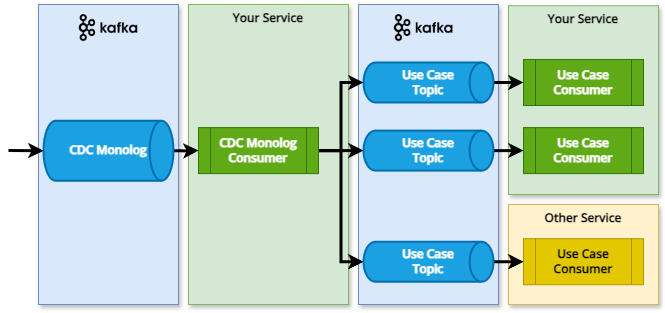

The diagram above was exported from draw.io. Its source (the exported page's mxGraphModel, read from the mxfile embedded in the PNG):
<mxGraphModel dx="956" dy="515" grid="1" gridSize="10" guides="1" tooltips="1" connect="1" arrows="1" fold="1" page="1" pageScale="1" pageWidth="2339" pageHeight="3300" math="0" shadow="0">
  <root>
    <mxCell id="0" />
    <mxCell id="1" parent="0" />
    <mxCell id="OdeK_fGVkx1VubAP2zL1-40" value="Other Service" style="rounded=0;whiteSpace=wrap;html=1;shadow=1;strokeColor=#d6b656;verticalAlign=top;fillColor=#fff2cc;fontFamily=Open Sans;fontSource=https%3A%2F%2Ffonts.googleapis.com%2Fcss%3Ffamily%3DOpen%2BSans;fontStyle=1" vertex="1" parent="1">
      <mxGeometry x="540" y="1000" width="150" height="100" as="geometry" />
    </mxCell>
    <mxCell id="OdeK_fGVkx1VubAP2zL1-39" value="Your Service" style="rounded=0;whiteSpace=wrap;html=1;shadow=1;strokeColor=#82b366;verticalAlign=top;fillColor=#d5e8d4;fontFamily=Open Sans;fontSource=https%3A%2F%2Ffonts.googleapis.com%2Fcss%3Ffamily%3DOpen%2BSans;fontStyle=1" vertex="1" parent="1">
      <mxGeometry x="540" y="801.25" width="150" height="188.75" as="geometry" />
    </mxCell>
    <mxCell id="OdeK_fGVkx1VubAP2zL1-3" value="" style="rounded=0;whiteSpace=wrap;html=1;color=blue;strokeColor=#6c8ebf;shadow=1;verticalAlign=top;fillColor=#dae8fc;fontFamily=Open Sans;fontSource=https%3A%2F%2Ffonts.googleapis.com%2Fcss%3Ffamily%3DOpen%2BSans;fontStyle=1" vertex="1" parent="1">
      <mxGeometry x="390" y="800" width="140" height="300" as="geometry" />
    </mxCell>
    <mxCell id="jc7niEWh7HPiy8FLHW8Z-3" value="" style="rounded=0;whiteSpace=wrap;html=1;color=blue;strokeColor=#6c8ebf;shadow=1;verticalAlign=top;fillColor=#dae8fc;fontFamily=Open Sans;fontSource=https%3A%2F%2Ffonts.googleapis.com%2Fcss%3Ffamily%3DOpen%2BSans;fontStyle=1" parent="1" vertex="1">
      <mxGeometry x="70" y="800" width="140" height="300" as="geometry" />
    </mxCell>
    <mxCell id="VBdxwzj5qhL9x7UbV4Ei-27" value="Your Service" style="rounded=0;whiteSpace=wrap;html=1;shadow=1;strokeColor=#82b366;verticalAlign=top;fillColor=#d5e8d4;fontFamily=Open Sans;fontSource=https%3A%2F%2Ffonts.googleapis.com%2Fcss%3Ffamily%3DOpen%2BSans;fontStyle=1" parent="1" vertex="1">
      <mxGeometry x="220" y="800" width="160" height="300" as="geometry" />
    </mxCell>
    <mxCell id="OdeK_fGVkx1VubAP2zL1-32" style="edgeStyle=orthogonalEdgeStyle;rounded=0;orthogonalLoop=1;jettySize=auto;html=1;exitX=1;exitY=0.5;exitDx=0;exitDy=0;exitPerimeter=0;strokeWidth=3;fontFamily=Open Sans;fontSource=https%3A%2F%2Ffonts.googleapis.com%2Fcss%3Ffamily%3DOpen%2BSans;fontStyle=1" edge="1" parent="1" source="VBdxwzj5qhL9x7UbV4Ei-13" target="OdeK_fGVkx1VubAP2zL1-20">
      <mxGeometry relative="1" as="geometry" />
    </mxCell>
    <mxCell id="VBdxwzj5qhL9x7UbV4Ei-13" value="CDC Monolog" style="strokeWidth=2;html=1;shape=mxgraph.flowchart.direct_data;whiteSpace=wrap;align=center;fillColor=#1ba1e2;strokeColor=#006EAF;fontColor=#ffffff;fontFamily=Open Sans;fontSource=https%3A%2F%2Ffonts.googleapis.com%2Fcss%3Ffamily%3DOpen%2BSans;fontStyle=1" parent="1" vertex="1">
      <mxGeometry x="75" y="916.25" width="130" height="60" as="geometry" />
    </mxCell>
    <mxCell id="OdeK_fGVkx1VubAP2zL1-48" style="edgeStyle=orthogonalEdgeStyle;rounded=0;orthogonalLoop=1;jettySize=auto;html=1;exitX=1;exitY=0.5;exitDx=0;exitDy=0;exitPerimeter=0;entryX=0;entryY=0.5;entryDx=0;entryDy=0;strokeWidth=3;fontFamily=Open Sans;fontSource=https%3A%2F%2Ffonts.googleapis.com%2Fcss%3Ffamily%3DOpen%2BSans;fontStyle=1" edge="1" parent="1" source="OdeK_fGVkx1VubAP2zL1-4" target="OdeK_fGVkx1VubAP2zL1-41">
      <mxGeometry relative="1" as="geometry" />
    </mxCell>
    <mxCell id="OdeK_fGVkx1VubAP2zL1-4" value="Use Case&lt;br&gt;Topic" style="strokeWidth=2;html=1;shape=mxgraph.flowchart.direct_data;whiteSpace=wrap;align=center;fillColor=#1ba1e2;fontColor=#ffffff;strokeColor=#006EAF;fontFamily=Open Sans;fontSource=https%3A%2F%2Ffonts.googleapis.com%2Fcss%3Ffamily%3DOpen%2BSans;fontStyle=1" vertex="1" parent="1">
      <mxGeometry x="395" y="857.99" width="130" height="40" as="geometry" />
    </mxCell>
    <mxCell id="OdeK_fGVkx1VubAP2zL1-9" value="" style="shape=image;verticalLabelPosition=bottom;labelBackgroundColor=default;verticalAlign=top;aspect=fixed;imageAspect=0;image=https://us.ovhcloud.com/sites/default/files/styles/text_media_horizontal/public/2021-09/ECX-1909_Hero_Kafka_600x400%402x-1.png;fontFamily=Open Sans;fontSource=https%3A%2F%2Ffonts.googleapis.com%2Fcss%3Ffamily%3DOpen%2BSans;fontStyle=1" vertex="1" parent="1">
      <mxGeometry x="420" y="810" width="70.46" height="27.25" as="geometry" />
    </mxCell>
    <mxCell id="OdeK_fGVkx1VubAP2zL1-10" value="" style="shape=image;verticalLabelPosition=bottom;labelBackgroundColor=default;verticalAlign=top;aspect=fixed;imageAspect=0;image=https://us.ovhcloud.com/sites/default/files/styles/text_media_horizontal/public/2021-09/ECX-1909_Hero_Kafka_600x400%402x-1.png;fontFamily=Open Sans;fontSource=https%3A%2F%2Ffonts.googleapis.com%2Fcss%3Ffamily%3DOpen%2BSans;fontStyle=1" vertex="1" parent="1">
      <mxGeometry x="104.76999999999998" y="810" width="70.46" height="27.25" as="geometry" />
    </mxCell>
    <mxCell id="OdeK_fGVkx1VubAP2zL1-33" style="edgeStyle=orthogonalEdgeStyle;rounded=0;orthogonalLoop=1;jettySize=auto;html=1;exitX=1;exitY=0.5;exitDx=0;exitDy=0;entryX=0;entryY=0.5;entryDx=0;entryDy=0;strokeWidth=3;entryPerimeter=0;fontFamily=Open Sans;fontSource=https%3A%2F%2Ffonts.googleapis.com%2Fcss%3Ffamily%3DOpen%2BSans;fontStyle=1" edge="1" parent="1" source="OdeK_fGVkx1VubAP2zL1-20" target="OdeK_fGVkx1VubAP2zL1-4">
      <mxGeometry relative="1" as="geometry">
        <mxPoint x="390" y="878" as="targetPoint" />
      </mxGeometry>
    </mxCell>
    <mxCell id="OdeK_fGVkx1VubAP2zL1-34" style="edgeStyle=orthogonalEdgeStyle;rounded=0;orthogonalLoop=1;jettySize=auto;html=1;exitX=1;exitY=0.5;exitDx=0;exitDy=0;entryX=0;entryY=0.5;entryDx=0;entryDy=0;strokeWidth=3;entryPerimeter=0;fontFamily=Open Sans;fontSource=https%3A%2F%2Ffonts.googleapis.com%2Fcss%3Ffamily%3DOpen%2BSans;fontStyle=1" edge="1" parent="1" source="OdeK_fGVkx1VubAP2zL1-20" target="OdeK_fGVkx1VubAP2zL1-31">
      <mxGeometry relative="1" as="geometry">
        <mxPoint x="390" y="1057.24" as="targetPoint" />
      </mxGeometry>
    </mxCell>
    <mxCell id="OdeK_fGVkx1VubAP2zL1-35" style="edgeStyle=orthogonalEdgeStyle;rounded=0;orthogonalLoop=1;jettySize=auto;html=1;exitX=1;exitY=0.5;exitDx=0;exitDy=0;entryX=0;entryY=0.5;entryDx=0;entryDy=0;strokeWidth=3;entryPerimeter=0;fontFamily=Open Sans;fontSource=https%3A%2F%2Ffonts.googleapis.com%2Fcss%3Ffamily%3DOpen%2BSans;fontStyle=1" edge="1" parent="1" source="OdeK_fGVkx1VubAP2zL1-20" target="OdeK_fGVkx1VubAP2zL1-30">
      <mxGeometry relative="1" as="geometry">
        <mxPoint x="390" y="946.1199999999999" as="targetPoint" />
      </mxGeometry>
    </mxCell>
    <mxCell id="OdeK_fGVkx1VubAP2zL1-20" value="CDC Monolog&lt;div&gt;Consumer&lt;/div&gt;" style="shape=process;whiteSpace=wrap;html=1;backgroundOutline=1;fillColor=#60a917;fontColor=#ffffff;strokeColor=#2D7600;fontFamily=Open Sans;fontSource=https%3A%2F%2Ffonts.googleapis.com%2Fcss%3Ffamily%3DOpen%2BSans;fontStyle=1" vertex="1" parent="1">
      <mxGeometry x="230" y="923.12" width="120" height="46" as="geometry" />
    </mxCell>
    <mxCell id="OdeK_fGVkx1VubAP2zL1-49" style="edgeStyle=orthogonalEdgeStyle;rounded=0;orthogonalLoop=1;jettySize=auto;html=1;entryX=0;entryY=0.5;entryDx=0;entryDy=0;strokeWidth=3;fontFamily=Open Sans;fontSource=https%3A%2F%2Ffonts.googleapis.com%2Fcss%3Ffamily%3DOpen%2BSans;fontStyle=1" edge="1" parent="1" source="OdeK_fGVkx1VubAP2zL1-30" target="OdeK_fGVkx1VubAP2zL1-42">
      <mxGeometry relative="1" as="geometry" />
    </mxCell>
    <mxCell id="OdeK_fGVkx1VubAP2zL1-30" value="Use Case&lt;br&gt;Topic" style="strokeWidth=2;html=1;shape=mxgraph.flowchart.direct_data;whiteSpace=wrap;align=center;fillColor=#1ba1e2;fontColor=#ffffff;strokeColor=#006EAF;fontFamily=Open Sans;fontSource=https%3A%2F%2Ffonts.googleapis.com%2Fcss%3Ffamily%3DOpen%2BSans;fontStyle=1" vertex="1" parent="1">
      <mxGeometry x="395" y="926.11" width="130" height="40" as="geometry" />
    </mxCell>
    <mxCell id="OdeK_fGVkx1VubAP2zL1-50" style="edgeStyle=orthogonalEdgeStyle;rounded=0;orthogonalLoop=1;jettySize=auto;html=1;entryX=0;entryY=0.5;entryDx=0;entryDy=0;strokeWidth=3;fontFamily=Open Sans;fontSource=https%3A%2F%2Ffonts.googleapis.com%2Fcss%3Ffamily%3DOpen%2BSans;fontStyle=1" edge="1" parent="1" source="OdeK_fGVkx1VubAP2zL1-31" target="OdeK_fGVkx1VubAP2zL1-43">
      <mxGeometry relative="1" as="geometry" />
    </mxCell>
    <mxCell id="OdeK_fGVkx1VubAP2zL1-31" value="Use Case&lt;br&gt;Topic" style="strokeWidth=2;html=1;shape=mxgraph.flowchart.direct_data;whiteSpace=wrap;align=center;fillColor=#1ba1e2;fontColor=#ffffff;strokeColor=#006EAF;fontFamily=Open Sans;fontSource=https%3A%2F%2Ffonts.googleapis.com%2Fcss%3Ffamily%3DOpen%2BSans;fontStyle=1" vertex="1" parent="1">
      <mxGeometry x="395" y="1037.24" width="130" height="40" as="geometry" />
    </mxCell>
    <mxCell id="OdeK_fGVkx1VubAP2zL1-41" value="Use Case Consumer" style="shape=process;whiteSpace=wrap;html=1;backgroundOutline=1;fillColor=#60a917;fontColor=#ffffff;strokeColor=#2D7600;fontFamily=Open Sans;fontSource=https%3A%2F%2Ffonts.googleapis.com%2Fcss%3Ffamily%3DOpen%2BSans;fontStyle=1" vertex="1" parent="1">
      <mxGeometry x="555" y="854.99" width="120" height="46" as="geometry" />
    </mxCell>
    <mxCell id="OdeK_fGVkx1VubAP2zL1-42" value="Use Case Consumer" style="shape=process;whiteSpace=wrap;html=1;backgroundOutline=1;fillColor=#60a917;fontColor=#ffffff;strokeColor=#2D7600;fontFamily=Open Sans;fontSource=https%3A%2F%2Ffonts.googleapis.com%2Fcss%3Ffamily%3DOpen%2BSans;fontStyle=1" vertex="1" parent="1">
      <mxGeometry x="555" y="923.11" width="120" height="46" as="geometry" />
    </mxCell>
    <mxCell id="OdeK_fGVkx1VubAP2zL1-43" value="Use Case Consumer" style="shape=process;whiteSpace=wrap;html=1;backgroundOutline=1;fillColor=#e3c800;fontColor=#000000;strokeColor=#B09500;fontFamily=Open Sans;fontSource=https%3A%2F%2Ffonts.googleapis.com%2Fcss%3Ffamily%3DOpen%2BSans;fontStyle=1" vertex="1" parent="1">
      <mxGeometry x="555" y="1034.24" width="120" height="46" as="geometry" />
    </mxCell>
    <mxCell id="OdeK_fGVkx1VubAP2zL1-53" value="" style="endArrow=classic;html=1;rounded=0;entryX=0;entryY=0.5;entryDx=0;entryDy=0;strokeWidth=3;entryPerimeter=0;fontFamily=Open Sans;fontSource=https%3A%2F%2Ffonts.googleapis.com%2Fcss%3Ffamily%3DOpen%2BSans;fontStyle=1" edge="1" parent="1" target="VBdxwzj5qhL9x7UbV4Ei-13">
      <mxGeometry width="50" height="50" relative="1" as="geometry">
        <mxPoint x="40" y="946" as="sourcePoint" />
        <mxPoint x="40" y="930" as="targetPoint" />
      </mxGeometry>
    </mxCell>
  </root>
</mxGraphModel>